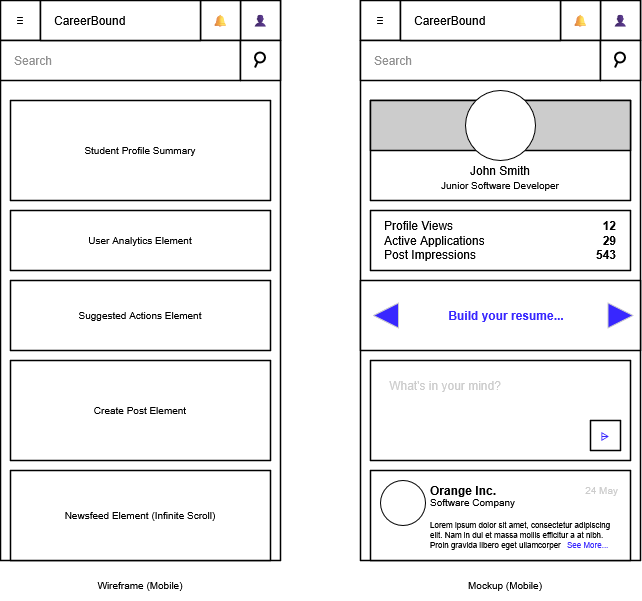

The diagram above was exported from draw.io. Its source (the exported page's mxGraphModel, read from the mxfile embedded in the PNG):
<mxGraphModel dx="1212" dy="629" grid="1" gridSize="10" guides="1" tooltips="1" connect="1" arrows="1" fold="1" page="1" pageScale="1" pageWidth="850" pageHeight="1100" math="0" shadow="0">
  <root>
    <mxCell id="0" />
    <mxCell id="1" parent="0" />
    <mxCell id="VMB4-wi7qEIaMRreX8j9-1" parent="1" style="rounded=0;whiteSpace=wrap;html=1;strokeWidth=1.5;" value="" vertex="1">
      <mxGeometry height="560" width="280" x="40" y="120" as="geometry" />
    </mxCell>
    <mxCell id="VMB4-wi7qEIaMRreX8j9-2" parent="1" style="rounded=0;whiteSpace=wrap;html=1;strokeWidth=1.5;" value="≡" vertex="1">
      <mxGeometry height="40" width="40" x="40" y="120" as="geometry" />
    </mxCell>
    <mxCell id="VMB4-wi7qEIaMRreX8j9-3" parent="1" style="rounded=0;whiteSpace=wrap;html=1;strokeWidth=1.5;" value="👤" vertex="1">
      <mxGeometry height="40" width="40" x="280" y="120" as="geometry" />
    </mxCell>
    <mxCell id="VMB4-wi7qEIaMRreX8j9-4" parent="1" style="rounded=0;whiteSpace=wrap;html=1;strokeWidth=1.5;" value="🔔" vertex="1">
      <mxGeometry height="40" width="40" x="240" y="120" as="geometry" />
    </mxCell>
    <mxCell id="VMB4-wi7qEIaMRreX8j9-5" parent="1" style="rounded=0;whiteSpace=wrap;html=1;strokeWidth=1.5;align=left;spacingLeft=12;fontColor=#919191;" value="Search" vertex="1">
      <mxGeometry height="40" width="240" x="40" y="160" as="geometry" />
    </mxCell>
    <mxCell id="VMB4-wi7qEIaMRreX8j9-6" parent="1" style="rounded=0;html=1;strokeWidth=1.5;align=left;whiteSpace=wrap;spacingLeft=12;" value="&lt;div align=&quot;left&quot;&gt;CareerBound&lt;/div&gt;" vertex="1">
      <mxGeometry height="40" width="160" x="80" y="120" as="geometry" />
    </mxCell>
    <mxCell id="VMB4-wi7qEIaMRreX8j9-7" parent="1" style="rounded=0;whiteSpace=wrap;html=1;strokeWidth=1.5;" value="" vertex="1">
      <mxGeometry height="40" width="40" x="280" y="160" as="geometry" />
    </mxCell>
    <mxCell id="VMB4-wi7qEIaMRreX8j9-11" parent="1" style="ellipse;whiteSpace=wrap;html=1;aspect=fixed;strokeWidth=2;" value="" vertex="1">
      <mxGeometry height="10" width="10" x="295" y="172.5" as="geometry" />
    </mxCell>
    <mxCell id="VMB4-wi7qEIaMRreX8j9-12" edge="1" parent="1" style="endArrow=none;html=1;rounded=0;fontSize=1.5;strokeWidth=2;entryX=0.27;entryY=0.902;entryDx=0;entryDy=0;entryPerimeter=0;" target="VMB4-wi7qEIaMRreX8j9-11" value="">
      <mxGeometry height="50" relative="1" width="50" as="geometry">
        <Array as="points" />
        <mxPoint x="295" y="187.5" as="sourcePoint" />
        <mxPoint x="302" y="176.5" as="targetPoint" />
      </mxGeometry>
    </mxCell>
    <mxCell id="VMB4-wi7qEIaMRreX8j9-14" parent="1" style="rounded=0;whiteSpace=wrap;html=1;fontSize=10;strokeWidth=1.5;" value="Student Profile Summary" vertex="1">
      <mxGeometry height="100" width="260" x="50" y="220" as="geometry" />
    </mxCell>
    <mxCell id="VMB4-wi7qEIaMRreX8j9-15" parent="1" style="rounded=0;whiteSpace=wrap;html=1;fontSize=10;strokeWidth=1.5;" value="User Analytics Element" vertex="1">
      <mxGeometry height="60" width="260" x="50" y="330" as="geometry" />
    </mxCell>
    <mxCell id="FQNlzYO4mcPz9iHShqTq-1" parent="1" style="rounded=0;whiteSpace=wrap;html=1;strokeWidth=1.5;fontFamily=Arial;fontSize=10;" value="Create Post Element" vertex="1">
      <mxGeometry height="100" width="260" x="50" y="480" as="geometry" />
    </mxCell>
    <mxCell id="FQNlzYO4mcPz9iHShqTq-11" parent="1" style="rounded=0;whiteSpace=wrap;html=1;fontSize=10;strokeWidth=1.5;" value="Suggested Actions Element" vertex="1">
      <mxGeometry height="70" width="260" x="50" y="400" as="geometry" />
    </mxCell>
    <mxCell id="FQNlzYO4mcPz9iHShqTq-12" parent="1" style="rounded=0;whiteSpace=wrap;html=1;strokeWidth=1.5;fontFamily=Arial;fontSize=10;" value="Newsfeed Element (Infinite Scroll)" vertex="1">
      <mxGeometry height="90" width="260" x="50" y="590" as="geometry" />
    </mxCell>
    <mxCell id="mmq_bcuf19oBWluHVhc--1" parent="1" style="rounded=0;whiteSpace=wrap;html=1;strokeWidth=1.5;" value="" vertex="1">
      <mxGeometry height="560" width="280" x="400" y="120" as="geometry" />
    </mxCell>
    <mxCell id="mmq_bcuf19oBWluHVhc--2" parent="1" style="rounded=0;whiteSpace=wrap;html=1;strokeWidth=1.5;" value="≡" vertex="1">
      <mxGeometry height="40" width="40" x="400" y="120" as="geometry" />
    </mxCell>
    <mxCell id="mmq_bcuf19oBWluHVhc--3" parent="1" style="rounded=0;whiteSpace=wrap;html=1;strokeWidth=1.5;" value="👤" vertex="1">
      <mxGeometry height="40" width="40" x="640" y="120" as="geometry" />
    </mxCell>
    <mxCell id="mmq_bcuf19oBWluHVhc--4" parent="1" style="rounded=0;whiteSpace=wrap;html=1;strokeWidth=1.5;" value="🔔" vertex="1">
      <mxGeometry height="40" width="40" x="600" y="120" as="geometry" />
    </mxCell>
    <mxCell id="mmq_bcuf19oBWluHVhc--5" parent="1" style="rounded=0;whiteSpace=wrap;html=1;strokeWidth=1.5;align=left;spacingLeft=12;fontColor=#919191;" value="Search" vertex="1">
      <mxGeometry height="40" width="240" x="400" y="160" as="geometry" />
    </mxCell>
    <mxCell id="mmq_bcuf19oBWluHVhc--6" parent="1" style="rounded=0;html=1;strokeWidth=1.5;align=left;whiteSpace=wrap;spacingLeft=12;" value="&lt;div align=&quot;left&quot;&gt;CareerBound&lt;/div&gt;" vertex="1">
      <mxGeometry height="40" width="160" x="440" y="120" as="geometry" />
    </mxCell>
    <mxCell id="mmq_bcuf19oBWluHVhc--7" parent="1" style="rounded=0;whiteSpace=wrap;html=1;strokeWidth=1.5;" value="" vertex="1">
      <mxGeometry height="40" width="40" x="640" y="160" as="geometry" />
    </mxCell>
    <mxCell id="mmq_bcuf19oBWluHVhc--8" parent="1" style="ellipse;whiteSpace=wrap;html=1;aspect=fixed;strokeWidth=2;" value="" vertex="1">
      <mxGeometry height="10" width="10" x="655" y="172.5" as="geometry" />
    </mxCell>
    <mxCell id="mmq_bcuf19oBWluHVhc--9" edge="1" parent="1" style="endArrow=none;html=1;rounded=0;fontSize=1.5;strokeWidth=2;entryX=0.27;entryY=0.902;entryDx=0;entryDy=0;entryPerimeter=0;" target="mmq_bcuf19oBWluHVhc--8" value="">
      <mxGeometry height="50" relative="1" width="50" as="geometry">
        <Array as="points" />
        <mxPoint x="655" y="187.5" as="sourcePoint" />
        <mxPoint x="662" y="176.5" as="targetPoint" />
      </mxGeometry>
    </mxCell>
    <mxCell id="mmq_bcuf19oBWluHVhc--10" parent="1" style="rounded=0;whiteSpace=wrap;html=1;fontSize=10;strokeWidth=1.5;" value="" vertex="1">
      <mxGeometry height="100" width="260" x="410" y="220" as="geometry" />
    </mxCell>
    <mxCell id="mmq_bcuf19oBWluHVhc--11" parent="1" style="rounded=0;whiteSpace=wrap;html=1;fontSize=10;strokeWidth=1.5;align=left;" value="" vertex="1">
      <mxGeometry height="60" width="260" x="410" y="330" as="geometry" />
    </mxCell>
    <mxCell id="mmq_bcuf19oBWluHVhc--12" parent="1" style="rounded=0;whiteSpace=wrap;html=1;strokeWidth=1.5;fontFamily=Arial;fontSize=10;" value="" vertex="1">
      <mxGeometry height="100" width="260" x="410" y="480" as="geometry" />
    </mxCell>
    <mxCell id="mmq_bcuf19oBWluHVhc--13" parent="1" style="rounded=0;whiteSpace=wrap;html=1;fontSize=10;strokeWidth=1.5;" value="" vertex="1">
      <mxGeometry height="70" width="280" x="400" y="400" as="geometry" />
    </mxCell>
    <mxCell id="mmq_bcuf19oBWluHVhc--14" parent="1" style="rounded=0;whiteSpace=wrap;html=1;strokeWidth=1.5;fontFamily=Arial;fontSize=10;" value="" vertex="1">
      <mxGeometry height="90" width="260" x="410" y="590" as="geometry" />
    </mxCell>
    <mxCell id="mmq_bcuf19oBWluHVhc--33" parent="1" style="rounded=0;whiteSpace=wrap;html=1;strokeWidth=1.5;fillColor=#CCCCCC;" value="" vertex="1">
      <mxGeometry height="50" width="260" x="410" y="220" as="geometry" />
    </mxCell>
    <mxCell id="mmq_bcuf19oBWluHVhc--15" parent="1" style="ellipse;whiteSpace=wrap;html=1;aspect=fixed;fontColor=#CCCCCC;labelBackgroundColor=none;fillColor=#FFFFFF;strokeColor=#000000;" value="" vertex="1">
      <mxGeometry height="70" width="70" x="505" y="210" as="geometry" />
    </mxCell>
    <mxCell id="mmq_bcuf19oBWluHVhc--16" parent="1" style="text;html=1;whiteSpace=wrap;strokeColor=none;fillColor=none;align=center;verticalAlign=middle;rounded=0;fontFamily=Arial;" value="John Smith" vertex="1">
      <mxGeometry height="20" width="80" x="500" y="280" as="geometry" />
    </mxCell>
    <mxCell id="mmq_bcuf19oBWluHVhc--17" parent="1" style="text;html=1;whiteSpace=wrap;strokeColor=none;fillColor=none;align=center;verticalAlign=middle;rounded=0;fontFamily=Arial;fontSize=10;" value="Junior Software Developer" vertex="1">
      <mxGeometry height="30" width="130" x="475" y="290" as="geometry" />
    </mxCell>
    <mxCell id="mmq_bcuf19oBWluHVhc--18" parent="1" style="text;html=1;whiteSpace=wrap;strokeColor=none;fillColor=none;align=left;verticalAlign=middle;rounded=0;fontFamily=Arial;spacingLeft=12;" value="&lt;div&gt;Profile Views&lt;/div&gt;&lt;div&gt;Active Applications&lt;/div&gt;&lt;div&gt;Post Impressions&lt;/div&gt;" vertex="1">
      <mxGeometry height="60" width="130" x="410" y="330" as="geometry" />
    </mxCell>
    <mxCell id="mmq_bcuf19oBWluHVhc--19" parent="1" style="text;html=1;whiteSpace=wrap;strokeColor=none;fillColor=none;align=right;verticalAlign=middle;rounded=0;fontFamily=Arial;spacingLeft=12;spacingRight=12;fontStyle=1" value="&lt;div&gt;12&lt;/div&gt;&lt;div&gt;29&lt;/div&gt;&lt;div&gt;543&lt;/div&gt;" vertex="1">
      <mxGeometry height="60" width="130" x="540" y="330" as="geometry" />
    </mxCell>
    <mxCell id="mmq_bcuf19oBWluHVhc--20" parent="1" style="text;html=1;whiteSpace=wrap;strokeColor=none;fillColor=none;align=center;verticalAlign=middle;rounded=0;fontFamily=Arial;spacingLeft=12;fontStyle=1;fontColor=#3827FF;" value="Build your resume..." vertex="1">
      <mxGeometry height="60" width="240" x="420" y="405" as="geometry" />
    </mxCell>
    <mxCell id="mmq_bcuf19oBWluHVhc--22" parent="1" style="html=1;shadow=0;dashed=0;align=center;verticalAlign=middle;shape=mxgraph.arrows2.arrow;dy=0.19;dx=55;notch=0;fillColor=#3827FF;strokeColor=#CCCCCC;" value="" vertex="1">
      <mxGeometry height="25" width="25" x="647.5" y="422.5" as="geometry" />
    </mxCell>
    <mxCell id="mmq_bcuf19oBWluHVhc--23" parent="1" style="html=1;shadow=0;dashed=0;align=center;verticalAlign=middle;shape=mxgraph.arrows2.arrow;dy=0.19;dx=55;notch=0;rotation=-180;fillColor=#3827FF;strokeColor=#CCCCCC;" value="" vertex="1">
      <mxGeometry height="25" width="25" x="413" y="422.5" as="geometry" />
    </mxCell>
    <mxCell id="mmq_bcuf19oBWluHVhc--25" parent="1" style="text;html=1;whiteSpace=wrap;strokeColor=default;fillColor=#FFFFFF;align=center;verticalAlign=middle;rounded=0;fontFamily=Arial;fontColor=#3827FF;strokeWidth=1.5;" value="⩥" vertex="1">
      <mxGeometry height="30" width="30" x="630" y="540" as="geometry" />
    </mxCell>
    <mxCell id="mmq_bcuf19oBWluHVhc--26" parent="1" style="text;html=1;whiteSpace=wrap;strokeColor=none;fillColor=none;align=center;verticalAlign=middle;rounded=0;fontFamily=Arial;fontColor=#CCCCCC;" value="What's in your mind?" vertex="1">
      <mxGeometry height="30" width="130" x="420" y="490" as="geometry" />
    </mxCell>
    <mxCell id="mmq_bcuf19oBWluHVhc--27" parent="1" style="ellipse;whiteSpace=wrap;html=1;aspect=fixed;" value="" vertex="1">
      <mxGeometry height="45" width="45" x="420" y="600" as="geometry" />
    </mxCell>
    <mxCell id="mmq_bcuf19oBWluHVhc--28" parent="1" style="text;html=1;whiteSpace=wrap;strokeColor=none;fillColor=none;align=left;verticalAlign=middle;rounded=0;fontStyle=1" value="&lt;div align=&quot;left&quot;&gt;Orange Inc.&lt;/div&gt;" vertex="1">
      <mxGeometry height="20" width="102.5" x="467.5" y="600" as="geometry" />
    </mxCell>
    <mxCell id="mmq_bcuf19oBWluHVhc--29" parent="1" style="text;html=1;whiteSpace=wrap;strokeColor=none;fillColor=none;align=left;verticalAlign=middle;rounded=0;fontStyle=0;fontSize=10;" value="Software Company" vertex="1">
      <mxGeometry height="20" width="122.5" x="467.5" y="612.5" as="geometry" />
    </mxCell>
    <mxCell id="mmq_bcuf19oBWluHVhc--30" parent="1" style="text;html=1;whiteSpace=wrap;strokeColor=none;fillColor=none;align=right;verticalAlign=middle;rounded=0;fontStyle=0;fontSize=10;fontColor=#CCCCCC;" value="24 May" vertex="1">
      <mxGeometry height="20" width="50" x="610" y="600" as="geometry" />
    </mxCell>
    <mxCell id="mmq_bcuf19oBWluHVhc--31" parent="1" style="text;html=1;whiteSpace=wrap;strokeColor=none;fillColor=none;align=left;verticalAlign=middle;rounded=0;fontStyle=0;fontSize=8;" value="Lorem ipsum dolor sit amet, consectetur adipiscing elit. Nam in dui et massa mollis efficitur a at nibh. Proin gravida libero eget ullamcorper" vertex="1">
      <mxGeometry height="20" width="192.5" x="467.5" y="645" as="geometry" />
    </mxCell>
    <mxCell id="mmq_bcuf19oBWluHVhc--32" parent="1" style="text;html=1;whiteSpace=wrap;strokeColor=none;fillColor=none;align=left;verticalAlign=middle;rounded=0;fontStyle=0;fontSize=8;fontColor=#3827FF;" value="See More..." vertex="1">
      <mxGeometry height="10" width="55" x="605" y="660" as="geometry" />
    </mxCell>
    <mxCell id="v2gDV3wun7_AzqeR3sIL-1" parent="1" style="text;html=1;whiteSpace=wrap;strokeColor=none;fillColor=none;align=center;verticalAlign=middle;rounded=0;fontFamily=Arial;fontSize=10;" value="Wireframe (Mobile)" vertex="1">
      <mxGeometry height="30" width="110" x="125" y="690" as="geometry" />
    </mxCell>
    <mxCell id="v2gDV3wun7_AzqeR3sIL-2" parent="1" style="text;html=1;whiteSpace=wrap;strokeColor=none;fillColor=none;align=center;verticalAlign=middle;rounded=0;fontFamily=Arial;fontSize=10;" value="Mockup (Mobile)" vertex="1">
      <mxGeometry height="30" width="110" x="490" y="690" as="geometry" />
    </mxCell>
  </root>
</mxGraphModel>